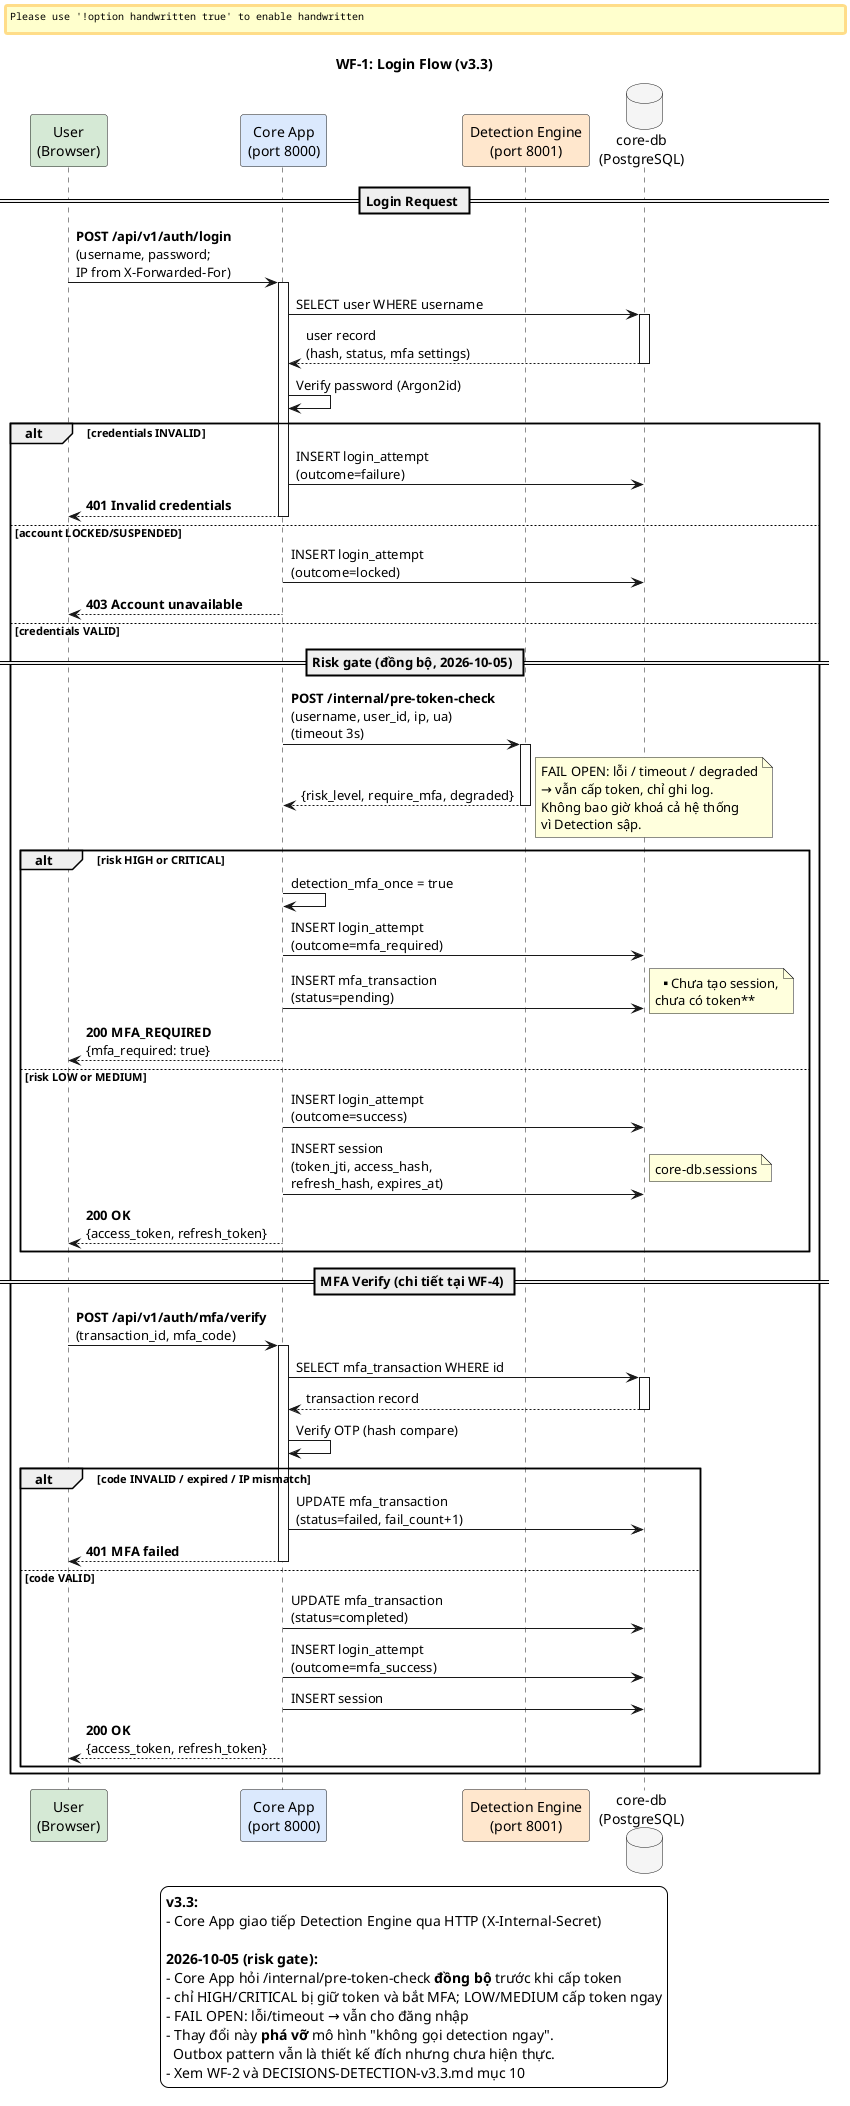

The diagram above was rendered by PlantUML. Its source (embedded in the PNG):
@startuml
skinparam backgroundColor #FFFFFF
skinparam handwritten false
skinparam actorStyle awesome

title WF-1: Login Flow (v3.3)

participant "User\n(Browser)" as U #D5E8D4
participant "Core App\n(port 8000)" as CA #DAE8FC
participant "Detection Engine\n(port 8001)" as DE #FFE6CC
database "core-db\n(PostgreSQL)" as CDB #F5F5F5

== Login Request ==

U -> CA : **POST /api/v1/auth/login**\n(username, password;\nIP from X-Forwarded-For)
activate CA

CA -> CDB : SELECT user WHERE username
activate CDB
CDB --> CA : user record\n(hash, status, mfa settings)
deactivate CDB

CA -> CA : Verify password (Argon2id)

alt credentials INVALID
    CA -> CDB : INSERT login_attempt\n(outcome=failure)
    CA --> U : **401 Invalid credentials**
    deactivate CA

else account LOCKED/SUSPENDED
    CA -> CDB : INSERT login_attempt\n(outcome=locked)
    CA --> U : **403 Account unavailable**
    deactivate CA

else credentials VALID
    == Risk gate (đồng bộ, 2026-10-05) ==
    CA -> DE : **POST /internal/pre-token-check**\n(username, user_id, ip, ua)\n(timeout 3s)
    activate DE
    DE --> CA : {risk_level, require_mfa, degraded}
    deactivate DE

    note right
      FAIL OPEN: lỗi / timeout / degraded
      → vẫn cấp token, chỉ ghi log.
      Không bao giờ khoá cả hệ thống
      vì Detection sập.
    end note

    alt risk HIGH or CRITICAL
        CA -> CA : detection_mfa_once = true
        CA -> CDB : INSERT login_attempt\n(outcome=mfa_required)
        CA -> CDB : INSERT mfa_transaction\n(status=pending)
        note right: **Chưa tạo session,\nchưa có token**
        CA --> U : **200 MFA_REQUIRED**\n{mfa_required: true}
        deactivate CA
    else risk LOW or MEDIUM
        CA -> CDB : INSERT login_attempt\n(outcome=success)
        CA -> CDB : INSERT session\n(token_jti, access_hash,\nrefresh_hash, expires_at)
        note right: core-db.sessions
        CA --> U : **200 OK**\n{access_token, refresh_token}
        deactivate CA
    end

    == MFA Verify (chi tiết tại WF-4) ==

    U -> CA : **POST /api/v1/auth/mfa/verify**\n(transaction_id, mfa_code)
    activate CA

    CA -> CDB : SELECT mfa_transaction WHERE id
    activate CDB
    CDB --> CA : transaction record
    deactivate CDB

    CA -> CA : Verify OTP (hash compare)

    alt code INVALID / expired / IP mismatch
        CA -> CDB : UPDATE mfa_transaction\n(status=failed, fail_count+1)
        CA --> U : **401 MFA failed**
        deactivate CA
    else code VALID
        CA -> CDB : UPDATE mfa_transaction\n(status=completed)
        CA -> CDB : INSERT login_attempt\n(outcome=mfa_success)
        CA -> CDB : INSERT session
        CA --> U : **200 OK**\n{access_token, refresh_token}
        deactivate CA
    end
end

legend bottom
  **v3.3:**
  - Core App giao tiếp Detection Engine qua HTTP (X-Internal-Secret)

  **2026-10-05 (risk gate):**
  - Core App hỏi /internal/pre-token-check **đồng bộ** trước khi cấp token
  - chỉ HIGH/CRITICAL bị giữ token và bắt MFA; LOW/MEDIUM cấp token ngay
  - FAIL OPEN: lỗi/timeout → vẫn cho đăng nhập
  - Thay đổi này **phá vỡ** mô hình "không gọi detection ngay".
    Outbox pattern vẫn là thiết kế đích nhưng chưa hiện thực.
  - Xem WF-2 và DECISIONS-DETECTION-v3.3.md mục 10
endlegend

@enduml